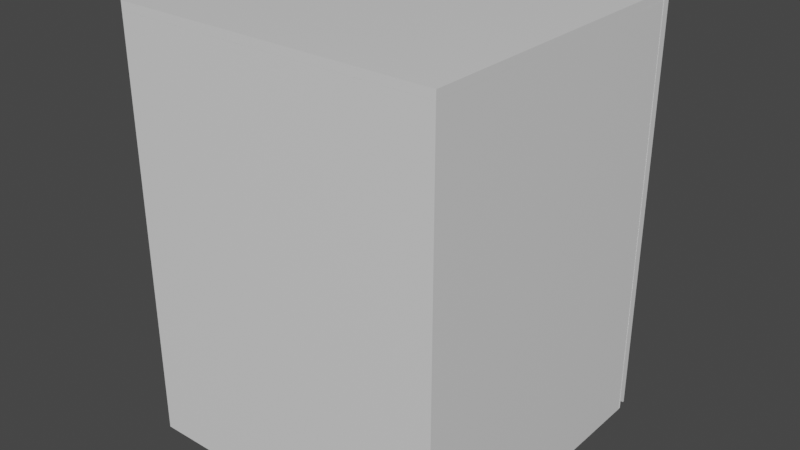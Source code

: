 # Source: Cupboard.blend  (saved by Blender 2.81.16; exported with 4.5.12 LTS)
import bpy
from mathutils import Matrix  # noqa: F401  (used for matrix-valued properties, if any)

bpy.ops.wm.read_factory_settings(use_empty=True)
scene = bpy.context.scene
scene.name = 'Scene'

# ---- collections
col_collection = bpy.data.collections.new('Collection'); scene.collection.children.link(col_collection)

# ---- materials (node trees are filled in below, after node groups)
mat_material = bpy.data.materials.new('Material')
mat_material.alpha_threshold = 0.0
mat_material.use_transparent_shadow = False
mat_material.line_color = (0.0, 0.0, 0.0, 1.0)
mat_material_001 = bpy.data.materials.new('Material.001')
mat_material_001.alpha_threshold = 0.0
mat_material_001.use_transparent_shadow = False
mat_material_001.line_color = (0.0, 0.0, 0.0, 1.0)
mat_material_002 = bpy.data.materials.new('Material.002')
mat_material_002.alpha_threshold = 0.0
mat_material_002.use_transparent_shadow = False
mat_material_002.line_color = (0.0, 0.0, 0.0, 1.0)
mat_material_003 = bpy.data.materials.new('Material.003')
mat_material_003.alpha_threshold = 0.0
mat_material_003.use_transparent_shadow = False
mat_material_003.line_color = (0.0, 0.0, 0.0, 1.0)
mat_material_004 = bpy.data.materials.new('Material.004')
mat_material_004.alpha_threshold = 0.0
mat_material_004.use_transparent_shadow = False
mat_material_004.line_color = (0.0, 0.0, 0.0, 1.0)
mat_material_005 = bpy.data.materials.new('Material.005')
mat_material_005.alpha_threshold = 0.0
mat_material_005.use_transparent_shadow = False
mat_material_005.line_color = (0.0, 0.0, 0.0, 1.0)

# ---- material node trees
mat_material.use_nodes = True; mat_material.node_tree.nodes.clear()
_N = mat_material.node_tree.nodes; _L = mat_material.node_tree.links
n0 = _N.new('ShaderNodeOutputMaterial'); n0.name = 'Material Output'; n0.location = (300, 300)
n1 = _N.new('ShaderNodeBsdfPrincipled'); n1.name = 'Principled BSDF'; n1.location = (10, 300)
n1.distribution = 'GGX'
n1.subsurface_method = 'BURLEY'
n1.inputs[2].default_value = 0.4
n1.inputs[3].default_value = 1.45
n1.inputs[27].default_value = (0.0, 0.0, 0.0, 1.0)
n1.inputs[28].default_value = 1.0
_L.new(n1.outputs[0], n0.inputs[0])
n0.is_active_output = True
mat_material_001.use_nodes = True; mat_material_001.node_tree.nodes.clear()
_N = mat_material_001.node_tree.nodes; _L = mat_material_001.node_tree.links
n0 = _N.new('ShaderNodeOutputMaterial'); n0.name = 'Material Output'; n0.location = (300, 300)
n1 = _N.new('ShaderNodeBsdfPrincipled'); n1.name = 'Principled BSDF'; n1.location = (10, 300)
n1.distribution = 'GGX'
n1.subsurface_method = 'BURLEY'
n1.inputs[2].default_value = 0.4
n1.inputs[3].default_value = 1.45
n1.inputs[27].default_value = (0.0, 0.0, 0.0, 1.0)
n1.inputs[28].default_value = 1.0
_L.new(n1.outputs[0], n0.inputs[0])
n0.is_active_output = True
mat_material_002.use_nodes = True; mat_material_002.node_tree.nodes.clear()
_N = mat_material_002.node_tree.nodes; _L = mat_material_002.node_tree.links
n0 = _N.new('ShaderNodeOutputMaterial'); n0.name = 'Material Output'; n0.location = (300, 300)
n1 = _N.new('ShaderNodeBsdfPrincipled'); n1.name = 'Principled BSDF'; n1.location = (10, 300)
n1.distribution = 'GGX'
n1.subsurface_method = 'BURLEY'
n1.inputs[2].default_value = 0.4
n1.inputs[3].default_value = 1.45
n1.inputs[27].default_value = (0.0, 0.0, 0.0, 1.0)
n1.inputs[28].default_value = 1.0
_L.new(n1.outputs[0], n0.inputs[0])
n0.is_active_output = True
mat_material_003.use_nodes = True; mat_material_003.node_tree.nodes.clear()
_N = mat_material_003.node_tree.nodes; _L = mat_material_003.node_tree.links
n0 = _N.new('ShaderNodeOutputMaterial'); n0.name = 'Material Output'; n0.location = (300, 300)
n1 = _N.new('ShaderNodeBsdfPrincipled'); n1.name = 'Principled BSDF'; n1.location = (10, 300)
n1.distribution = 'GGX'
n1.subsurface_method = 'BURLEY'
n1.inputs[2].default_value = 0.4
n1.inputs[3].default_value = 1.45
n1.inputs[27].default_value = (0.0, 0.0, 0.0, 1.0)
n1.inputs[28].default_value = 1.0
_L.new(n1.outputs[0], n0.inputs[0])
n0.is_active_output = True
mat_material_004.use_nodes = True; mat_material_004.node_tree.nodes.clear()
_N = mat_material_004.node_tree.nodes; _L = mat_material_004.node_tree.links
n0 = _N.new('ShaderNodeOutputMaterial'); n0.name = 'Material Output'; n0.location = (300, 300)
n1 = _N.new('ShaderNodeBsdfPrincipled'); n1.name = 'Principled BSDF'; n1.location = (10, 300)
n1.distribution = 'GGX'
n1.subsurface_method = 'BURLEY'
n1.inputs[2].default_value = 0.4
n1.inputs[3].default_value = 1.45
n1.inputs[27].default_value = (0.0, 0.0, 0.0, 1.0)
n1.inputs[28].default_value = 1.0
_L.new(n1.outputs[0], n0.inputs[0])
n0.is_active_output = True
mat_material_005.use_nodes = True; mat_material_005.node_tree.nodes.clear()
_N = mat_material_005.node_tree.nodes; _L = mat_material_005.node_tree.links
n0 = _N.new('ShaderNodeOutputMaterial'); n0.name = 'Material Output'; n0.location = (300, 300)
n1 = _N.new('ShaderNodeBsdfPrincipled'); n1.name = 'Principled BSDF'; n1.location = (10, 300)
n1.distribution = 'GGX'
n1.subsurface_method = 'BURLEY'
n1.inputs[2].default_value = 0.4
n1.inputs[3].default_value = 1.45
n1.inputs[27].default_value = (0.0, 0.0, 0.0, 1.0)
n1.inputs[28].default_value = 1.0
_L.new(n1.outputs[0], n0.inputs[0])
n0.is_active_output = True

# ---- world
world_world = bpy.data.worlds.new('World'); scene.world = world_world
world_world.use_nodes = True; world_world.node_tree.nodes.clear()
_N = world_world.node_tree.nodes; _L = world_world.node_tree.links
n0 = _N.new('ShaderNodeOutputWorld'); n0.name = 'World Output'; n0.location = (300, 300)
n1 = _N.new('ShaderNodeBackground'); n1.name = 'Background'; n1.location = (10, 300)
n1.inputs[0].default_value = (0.05088, 0.05088, 0.05088, 1.0)
_L.new(n1.outputs[0], n0.inputs[0])
n0.is_active_output = True
world_world.color = (0.05088, 0.05088, 0.05088)
world_world.use_sun_shadow = False
world_world.sun_shadow_jitter_overblur = 0.0

# ---- meshes
me_cube = bpy.data.meshes.new('Cube')
me_cube.from_pydata([(1.0, 1.0, 1.0), (1.0, 1.0, -1.0), (1.0, -1.0, 1.0), (1.0, -1.0, -1.0), (-1.0, 1.0, 1.0), (-1.0, 1.0, -1.0), (-1.0, -1.0, 1.0), (-1.0, -1.0, -1.0)], [], [(0, 4, 6, 2), (3, 2, 6, 7), (7, 6, 4, 5), (5, 1, 3, 7), (1, 0, 2, 3), (5, 4, 0, 1)])
_uv = me_cube.uv_layers.new(name='UVMap')
_uv.uv.foreach_set('vector', [0.375, 0.0, 0.625, 0.0, 0.625, 0.25, 0.375, 0.25, 0.375, 0.25, 0.625, 0.25, 0.625, 0.5, 0.375, 0.5, 0.375, 0.5, 0.625, 0.5, 0.625, 0.75, 0.375, 0.75, 0.375, 0.75, 0.625, 0.75, 0.625, 1.0, 0.375, 1.0, 0.125, 0.5, 0.375, 0.5, 0.375, 0.75, 0.125, 0.75, 0.625, 0.5, 0.875, 0.5, 0.875, 0.75, 0.625, 0.75])
me_cube.materials.append(mat_material)
me_cube.use_remesh_preserve_volume = False
me_cube.use_remesh_preserve_attributes = False
me_cube.use_mirror_vertex_groups = False
me_cube.update()
me_cube_001 = bpy.data.meshes.new('Cube.001')
me_cube_001.from_pydata([(1.0, 1.0, 1.0), (1.0, 1.0, -1.0), (1.0, -1.0, 1.0), (1.0, -1.0, -1.0), (-1.0, 1.0, 1.0), (-1.0, 1.0, -1.0), (-1.0, -1.0, 1.0), (-1.0, -1.0, -1.0)], [], [(0, 4, 6, 2), (3, 2, 6, 7), (7, 6, 4, 5), (5, 1, 3, 7), (1, 0, 2, 3), (5, 4, 0, 1)])
_uv = me_cube_001.uv_layers.new(name='UVMap')
_uv.uv.foreach_set('vector', [0.375, 0.0, 0.625, 0.0, 0.625, 0.25, 0.375, 0.25, 0.375, 0.25, 0.625, 0.25, 0.625, 0.5, 0.375, 0.5, 0.375, 0.5, 0.625, 0.5, 0.625, 0.75, 0.375, 0.75, 0.375, 0.75, 0.625, 0.75, 0.625, 1.0, 0.375, 1.0, 0.125, 0.5, 0.375, 0.5, 0.375, 0.75, 0.125, 0.75, 0.625, 0.5, 0.875, 0.5, 0.875, 0.75, 0.625, 0.75])
me_cube_001.materials.append(mat_material_001)
me_cube_001.use_remesh_preserve_volume = False
me_cube_001.use_remesh_preserve_attributes = False
me_cube_001.use_mirror_vertex_groups = False
me_cube_001.update()
me_cube_002 = bpy.data.meshes.new('Cube.002')
me_cube_002.from_pydata([(1.0, 1.0, 1.0), (1.0, 1.0, -1.0), (1.0, -1.0, 1.0), (1.0, -1.0, -1.0), (-1.0, 1.0, 1.0), (-1.0, 1.0, -1.0), (-1.0, -1.0, 1.0), (-1.0, -1.0, -1.0)], [], [(0, 4, 6, 2), (3, 2, 6, 7), (7, 6, 4, 5), (5, 1, 3, 7), (1, 0, 2, 3), (5, 4, 0, 1)])
_uv = me_cube_002.uv_layers.new(name='UVMap')
_uv.uv.foreach_set('vector', [0.375, 0.0, 0.625, 0.0, 0.625, 0.25, 0.375, 0.25, 0.375, 0.25, 0.625, 0.25, 0.625, 0.5, 0.375, 0.5, 0.375, 0.5, 0.625, 0.5, 0.625, 0.75, 0.375, 0.75, 0.375, 0.75, 0.625, 0.75, 0.625, 1.0, 0.375, 1.0, 0.125, 0.5, 0.375, 0.5, 0.375, 0.75, 0.125, 0.75, 0.625, 0.5, 0.875, 0.5, 0.875, 0.75, 0.625, 0.75])
me_cube_002.materials.append(mat_material_002)
me_cube_002.use_remesh_preserve_volume = False
me_cube_002.use_remesh_preserve_attributes = False
me_cube_002.use_mirror_vertex_groups = False
me_cube_002.update()
me_cube_003 = bpy.data.meshes.new('Cube.003')
me_cube_003.from_pydata([(1.0, 1.0, 1.0), (1.0, 1.0, -1.0), (1.0, -1.0, 1.0), (1.0, -1.0, -1.0), (-1.0, 1.0, 1.0), (-1.0, 1.0, -1.0), (-1.0, -1.0, 1.0), (-1.0, -1.0, -1.0)], [], [(0, 4, 6, 2), (3, 2, 6, 7), (7, 6, 4, 5), (5, 1, 3, 7), (1, 0, 2, 3), (5, 4, 0, 1)])
_uv = me_cube_003.uv_layers.new(name='UVMap')
_uv.uv.foreach_set('vector', [0.375, 0.0, 0.625, 0.0, 0.625, 0.25, 0.375, 0.25, 0.375, 0.25, 0.625, 0.25, 0.625, 0.5, 0.375, 0.5, 0.375, 0.5, 0.625, 0.5, 0.625, 0.75, 0.375, 0.75, 0.375, 0.75, 0.625, 0.75, 0.625, 1.0, 0.375, 1.0, 0.125, 0.5, 0.375, 0.5, 0.375, 0.75, 0.125, 0.75, 0.625, 0.5, 0.875, 0.5, 0.875, 0.75, 0.625, 0.75])
me_cube_003.materials.append(mat_material_003)
me_cube_003.use_remesh_preserve_volume = False
me_cube_003.use_remesh_preserve_attributes = False
me_cube_003.use_mirror_vertex_groups = False
me_cube_003.update()
me_cube_004 = bpy.data.meshes.new('Cube.004')
me_cube_004.from_pydata([(1.0, 1.0, 1.0), (1.0, 1.0, -1.0), (1.0, -1.0, 1.0), (1.0, -1.0, -1.0), (-1.0, 1.0, 1.0), (-1.0, 1.0, -1.0), (-1.0, -1.0, 1.0), (-1.0, -1.0, -1.0)], [], [(0, 4, 6, 2), (3, 2, 6, 7), (7, 6, 4, 5), (5, 1, 3, 7), (1, 0, 2, 3), (5, 4, 0, 1)])
_uv = me_cube_004.uv_layers.new(name='UVMap')
_uv.uv.foreach_set('vector', [0.375, 0.0, 0.625, 0.0, 0.625, 0.25, 0.375, 0.25, 0.375, 0.25, 0.625, 0.25, 0.625, 0.5, 0.375, 0.5, 0.375, 0.5, 0.625, 0.5, 0.625, 0.75, 0.375, 0.75, 0.375, 0.75, 0.625, 0.75, 0.625, 1.0, 0.375, 1.0, 0.125, 0.5, 0.375, 0.5, 0.375, 0.75, 0.125, 0.75, 0.625, 0.5, 0.875, 0.5, 0.875, 0.75, 0.625, 0.75])
me_cube_004.materials.append(mat_material_004)
me_cube_004.use_remesh_preserve_volume = False
me_cube_004.use_remesh_preserve_attributes = False
me_cube_004.use_mirror_vertex_groups = False
me_cube_004.update()
me_cube_005 = bpy.data.meshes.new('Cube.005')
me_cube_005.from_pydata([(1.0, 1.0, 1.0), (1.0, 1.0, -1.0), (1.0, -1.0, 1.0), (1.0, -1.0, -1.0), (-1.0, 1.0, 1.0), (-1.0, 1.0, -1.0), (-1.0, -1.0, 1.0), (-1.0, -1.0, -1.0), (1.0, 1.0, -0.874), (-1.0, -1.0, -0.874), (1.0, -1.0, -0.874), (-1.0, 1.0, -0.874), (-1.0, 0.5949, -0.9992), (1.0, 0.0, 1.0), (-1.0, 0.0, 1.0), (1.0, 0.5949, -0.9992), (1.0, 0.0, -0.874), (-1.0, 0.0, -0.874), (-1.0, -0.6753, -0.9844), (1.0, -0.5, 1.0), (1.0, -0.5, -0.874), (-1.0, -0.5, 1.0), (1.0, -0.6753, -0.9844), (-1.0, -0.5, -0.874), (-1.0, -0.6753, -1.019), (-1.0, -1.0, -1.019), (1.0, -1.0, -1.019), (1.0, -0.6753, -1.019), (-1.0, -0.25, 1.0), (-1.0, -0.25, -0.874), (1.0, -0.25, 1.0), (1.0, -0.25, -0.874), (1.0, -0.6263, -0.9828), (1.0, 0.366, -0.9796), (1.0, -0.25, -0.874), (1.0, -0.2828, -0.9791), (1.0, 0.07158, -0.9781), (-1.0, 0.366, -0.9796), (-1.0, -0.6263, -0.9828), (-1.0, -0.25, -0.874), (-1.0, 0.07158, -0.9781), (-1.0, -0.2828, -0.9791)], [], [(19, 21, 6, 2), (10, 2, 6, 9), (17, 14, 4, 11), (18, 22, 27, 24), (20, 19, 2, 10), (11, 4, 0, 8), (5, 11, 8, 1), (22, 20, 10, 3), (12, 17, 11, 5), (3, 10, 9, 7), (1, 8, 16, 15), (8, 0, 13, 16), (5, 1, 15, 12), (29, 28, 14, 17), (0, 4, 14, 13), (9, 6, 21, 23), (7, 9, 23, 18), (18, 23, 29, 39, 38), (31, 30, 19, 20), (12, 15, 33, 37), (30, 28, 21, 19), (24, 27, 26, 25), (22, 3, 26, 27), (3, 7, 25, 26), (7, 18, 24, 25), (13, 14, 28, 30), (32, 34, 31, 20, 22), (16, 13, 30, 31), (38, 32, 22, 18), (23, 21, 28, 29), (37, 39, 29, 17, 12), (32, 35, 34), (35, 36, 34), (36, 33, 34), (37, 40, 39), (40, 41, 39), (41, 38, 39), (32, 38, 41, 35), (35, 41, 40, 36), (36, 40, 37, 33), (15, 16, 31, 34, 33)])
_uv = me_cube_005.uv_layers.new(name='UVMap')
_uv.uv.foreach_set('vector', [0.375, 0.1875, 0.625, 0.1875, 0.625, 0.25, 0.375, 0.25, 0.3818, 0.25, 0.625, 0.25, 0.625, 0.5, 0.3818, 0.5, 0.3818, 0.625, 0.625, 0.625, 0.625, 0.75, 0.3818, 0.75, 0.375, 0.9375, 0.625, 0.9375, 0.625, 0.9375, 0.375, 0.9375, 0.1318, 0.6875, 0.375, 0.6875, 0.375, 0.75, 0.1318, 0.75, 0.6318, 0.5, 0.875, 0.5, 0.875, 0.75, 0.6318, 0.75, 0.625, 0.5, 0.6318, 0.5, 0.6318, 0.75, 0.625, 0.75, 0.125, 0.6875, 0.1318, 0.6875, 0.1318, 0.75, 0.125, 0.75, 0.375, 0.625, 0.3818, 0.625, 0.3818, 0.75, 0.375, 0.75, 0.375, 0.25, 0.3818, 0.25, 0.3818, 0.5, 0.375, 0.5, 0.125, 0.5, 0.1318, 0.5, 0.1318, 0.625, 0.125, 0.625, 0.1318, 0.5, 0.375, 0.5, 0.375, 0.625, 0.1318, 0.625, 0.375, 0.75, 0.625, 0.75, 0.625, 0.875, 0.375, 0.875, 0.3818, 0.5938, 0.625, 0.5938, 0.625, 0.625, 0.3818, 0.625, 0.375, 0.0, 0.625, 0.0, 0.625, 0.125, 0.375, 0.125, 0.3818, 0.5, 0.625, 0.5, 0.625, 0.5625, 0.3818, 0.5625, 0.375, 0.5, 0.3818, 0.5, 0.3818, 0.5625, 0.375, 0.5625, 0.375, 0.5625, 0.3818, 0.5625, 0.3818, 0.5938, 0.3818, 0.5938, 0.375, 0.5652, 0.1318, 0.6562, 0.375, 0.6562, 0.375, 0.6875, 0.1318, 0.6875, 0.375, 0.875, 0.625, 0.875, 0.625, 0.883, 0.375, 0.883, 0.375, 0.1562, 0.625, 0.1562, 0.625, 0.1875, 0.375, 0.1875, 0.375, 0.9375, 0.625, 0.9375, 0.625, 1.0, 0.375, 1.0, 0.125, 0.6875, 0.125, 0.75, 0.125, 0.75, 0.125, 0.6875, 0.375, 0.25, 0.375, 0.5, 0.375, 0.5, 0.375, 0.25, 0.375, 0.5, 0.375, 0.5625, 0.375, 0.5625, 0.375, 0.5, 0.375, 0.125, 0.625, 0.125, 0.625, 0.1562, 0.375, 0.1562, 0.125, 0.6848, 0.1318, 0.6562, 0.1318, 0.6562, 0.1318, 0.6875, 0.125, 0.6875, 0.1318, 0.625, 0.375, 0.625, 0.375, 0.6562, 0.1318, 0.6562, 0.375, 0.9348, 0.625, 0.9348, 0.625, 0.9375, 0.375, 0.9375, 0.3818, 0.5625, 0.625, 0.5625, 0.625, 0.5938, 0.3818, 0.5938, 0.375, 0.617, 0.3818, 0.5938, 0.3818, 0.5938, 0.3818, 0.625, 0.375, 0.625, 0.625, 0.9348, 0.625, 0.916, 0.625, 0.9141, 0.625, 0.916, 0.625, 0.9062, 0.625, 0.9141, 0.625, 0.9062, 0.625, 0.9062, 0.625, 0.9141, 0.375, 0.883, 0.375, 0.8983, 0.375, 0.9062, 0.375, 0.8983, 0.375, 0.9062, 0.375, 0.9062, 0.375, 0.9062, 0.375, 0.9062, 0.375, 0.9062, 0.625, 0.9348, 0.375, 0.9348, 0.375, 0.916, 0.625, 0.916, 0.625, 0.916, 0.375, 0.916, 0.375, 0.8983, 0.625, 0.8983, 0.625, 0.8983, 0.375, 0.8983, 0.375, 0.883, 0.625, 0.883, 0.125, 0.625, 0.1318, 0.625, 0.1318, 0.6562, 0.1318, 0.6562, 0.125, 0.633])
me_cube_005.materials.append(mat_material_005)
me_cube_005.use_remesh_preserve_volume = False
me_cube_005.use_remesh_preserve_attributes = False
me_cube_005.use_mirror_vertex_groups = False
me_cube_005.update()

# ---- objects
ob_cube = bpy.data.objects.new('Cube', me_cube)
ob_cube_001 = bpy.data.objects.new('Cube.001', me_cube_001)
ob_cube_002 = bpy.data.objects.new('Cube.002', me_cube_002)
ob_cube_003 = bpy.data.objects.new('Cube.003', me_cube_003)
ob_cube_004 = bpy.data.objects.new('Cube.004', me_cube_004)
ob_cube_005 = bpy.data.objects.new('Cube.005', me_cube_005)

# ---- transforms, parenting, visibility, modifiers, constraints
ob_cube.location = (0.0, -0.1, 0.0)
ob_cube.scale = (0.75, 0.02, 1.0)
ob_cube.lock_rotations_4d = False
ob_cube.empty_display_type = 'ARROWS'
ob_cube.lineart.crease_threshold = 0.0
ob_cube_001.location = (-0.77, 0.63, 0.0)
ob_cube_001.rotation_euler = (0.0, 0.0, -1.571)
ob_cube_001.scale = (0.75, 0.02, 1.0)
ob_cube_001.lock_rotations_4d = False
ob_cube_001.empty_display_type = 'ARROWS'
ob_cube_001.lineart.crease_threshold = 0.0
ob_cube_002.location = (0.77, 0.63, 0.0)
ob_cube_002.rotation_euler = (0.0, 0.0, -1.571)
ob_cube_002.scale = (0.75, 0.02, 1.0)
ob_cube_002.lock_rotations_4d = False
ob_cube_002.empty_display_type = 'ARROWS'
ob_cube_002.lineart.crease_threshold = 0.0
ob_cube_003.location = (0.0, 0.63, -1.02)
ob_cube_003.rotation_euler = (-1.571, -0.0, 0.0)
ob_cube_003.scale = (0.79, 0.02, 0.75)
ob_cube_003.lock_rotations_4d = False
ob_cube_003.empty_display_type = 'ARROWS'
ob_cube_003.lineart.crease_threshold = 0.0
ob_cube_004.location = (0.0, 0.63, 1.02)
ob_cube_004.rotation_euler = (-1.571, -0.0, 0.0)
ob_cube_004.scale = (0.79, 0.02, 0.75)
ob_cube_004.lock_rotations_4d = False
ob_cube_004.empty_display_type = 'ARROWS'
ob_cube_004.lineart.crease_threshold = 0.0
ob_cube_005.location = (0.00121, 1.4, 0.01221)
ob_cube_005.scale = (0.79, 0.02, 1.03)
ob_cube_005.lock_rotations_4d = False
ob_cube_005.empty_display_type = 'ARROWS'
ob_cube_005.lineart.crease_threshold = 0.0

# ---- collection membership
col_collection.objects.link(ob_cube)
col_collection.objects.link(ob_cube_001)
col_collection.objects.link(ob_cube_002)
col_collection.objects.link(ob_cube_003)
col_collection.objects.link(ob_cube_004)
col_collection.objects.link(ob_cube_005)

# ---- scene / render settings (as saved in the file)
scene.frame_start = 1; scene.frame_end = 250; scene.frame_set(1)
scene.render.engine = 'BLENDER_EEVEE_NEXT'
scene.cycles.use_denoising = False
scene.cycles.samples = 128
scene.cycles.sampling_pattern = 'TABULATED_SOBOL'
scene.cycles.use_adaptive_sampling = False
scene.cycles.use_light_tree = False
scene.view_settings.view_transform = 'Filmic'
bpy.context.view_layer.update()

# ---- added for rendering (the .blend has no active camera and no usable light): camera, sun
cam_auto = bpy.data.cameras.new('AutoCamera')
cam_auto.lens = 50.0
cam_auto.sensor_width = 36.0
cam_auto.clip_end = 1000.0
ob_auto_camera = bpy.data.objects.new('AutoCamera', cam_auto)
scene.collection.objects.link(ob_auto_camera)
ob_auto_camera.location = (2.80808, -2.71897, 2.24708)
ob_auto_camera.rotation_euler = (1.09748, -7.21219e-08, 0.694738)
scene.camera = ob_auto_camera
light_auto_sun = bpy.data.lights.new('AutoSun', 'SUN')
light_auto_sun.energy = 3.0
light_auto_sun.angle = 0.0523599
ob_auto_sun = bpy.data.objects.new('AutoSun', light_auto_sun)
scene.collection.objects.link(ob_auto_sun)
ob_auto_sun.rotation_euler = (0.872665, 0.174533, 0.523599)
bpy.context.view_layer.update()

